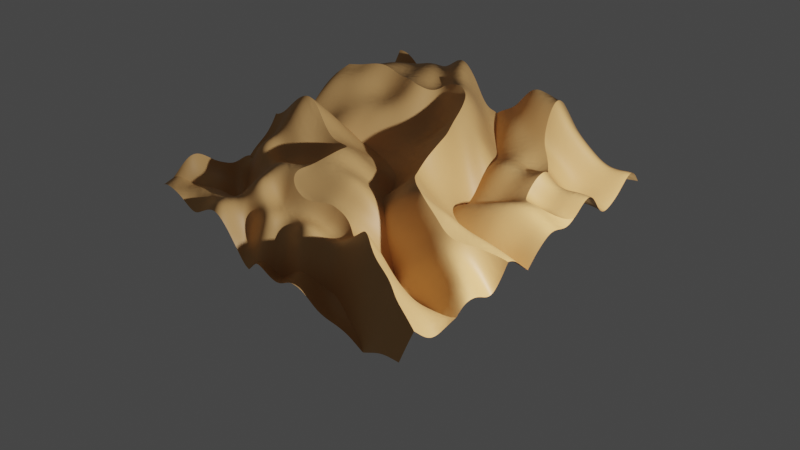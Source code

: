 # Source: sand.blend  (saved by Blender 3.4.6; exported with 4.5.12 LTS)
import bpy
from mathutils import Matrix  # noqa: F401  (used for matrix-valued properties, if any)

bpy.ops.wm.read_factory_settings(use_empty=True)
scene = bpy.context.scene
scene.name = 'Scene'

# ---- collections
col_collection = bpy.data.collections.new('Collection'); scene.collection.children.link(col_collection)

# ---- materials (node trees are filled in below, after node groups)
mat_sand = bpy.data.materials.new('sand')
mat_sand.use_transparent_shadow = False

# ---- node groups
ng_sand = bpy.data.node_groups.new('sand', 'GeometryNodeTree')
_s = ng_sand.interface.new_socket(name='Geometry', in_out='OUTPUT', socket_type='NodeSocketGeometry')
_s = ng_sand.interface.new_socket(name='Geometry', in_out='INPUT', socket_type='NodeSocketGeometry')
ng_sand.is_modifier = True
_N = ng_sand.nodes; _L = ng_sand.links
n0 = _N.new('NodeGroupOutput'); n0.name = 'Group Output'; n0.location = (1304, 0)
n1 = _N.new('GeometryNodeSetPosition'); n1.name = 'Set Position'; n1.location = (1084, -2)
n2 = _N.new('NodeGroupInput'); n2.name = 'Group Input'; n2.location = (-636, 7)
n3 = _N.new('ShaderNodeCombineXYZ'); n3.name = 'Combine XYZ'; n3.location = (644, -155)
n4 = _N.new('ShaderNodeVectorMath'); n4.name = 'Vector Math'; n4.location = (864, -158)
n5 = _N.new('GeometryNodeSubdivideMesh'); n5.name = 'Subdivide Mesh'; n5.location = (-381, 2)
n5.inputs[1].default_value = 5
n6 = _N.new('GeometryNodeSubdivideMesh'); n6.name = 'Subdivide Mesh.001'; n6.location = (-161, 7)
n6.inputs[1].default_value = 6
n7 = _N.new('ShaderNodeMix'); n7.name = 'Mix'; n7.location = (403, -198)
n7.data_type = 'RGBA'
n8 = _N.new('ShaderNodeTexNoise'); n8.name = 'Noise Texture'; n8.location = (-354, -128)
n8.inputs[2].default_value = 0.4
n8.inputs[3].default_value = 9.537e-07
n8.inputs[4].default_value = 0.0
n8.inputs[8].default_value = 6.7
n9 = _N.new('ShaderNodeTexWave'); n9.name = 'Wave Texture'; n9.location = (-367, -413)
n9.wave_profile = 'TRI'
n9.inputs[1].default_value = 0.4
n9.inputs[2].default_value = 18.1
n9.inputs[3].default_value = 2.6
n9.inputs[6].default_value = 26.1
n10 = _N.new('ShaderNodeMath'); n10.name = 'Math'; n10.location = (183, -402)
n10.operation = 'MULTIPLY'
n11 = _N.new('ShaderNodeValToRGB'); n11.name = 'ColorRamp'; n11.location = (-137, -452)
while len(n11.color_ramp.elements) > 1: n11.color_ramp.elements.remove(n11.color_ramp.elements[-1])
n11.color_ramp.elements[0].position = 0.0; n11.color_ramp.elements[0].color = (0.0, 0.0, 0.0, 1.0)
_e = n11.color_ramp.elements.new(1.0); _e.color = (1.0, 1.0, 1.0, 1.0)
_L.new(n1.outputs[0], n0.inputs[0])
_L.new(n6.outputs[0], n1.inputs[0])
_L.new(n2.outputs[0], n5.inputs[0])
_L.new(n3.outputs[0], n4.inputs[0])
_L.new(n4.outputs[0], n1.inputs[3])
_L.new(n5.outputs[0], n6.inputs[0])
_L.new(n8.outputs[1], n7.inputs[2])
_L.new(n8.outputs[0], n7.inputs[6])
_L.new(n7.outputs[2], n3.inputs[2])
_L.new(n10.outputs[0], n7.inputs[7])
_L.new(n11.outputs[0], n10.inputs[0])
_L.new(n9.outputs[0], n11.inputs[0])
n0.is_active_output = True

# ---- material node trees
mat_sand.use_nodes = True; mat_sand.node_tree.nodes.clear()
_N = mat_sand.node_tree.nodes; _L = mat_sand.node_tree.links
n0 = _N.new('ShaderNodeMath'); n0.name = 'Math'; n0.location = (322, 203)
n0.operation = 'MULTIPLY'
n0.inputs[1].default_value = 0.004
n1 = _N.new('ShaderNodeMix'); n1.name = 'Mix'; n1.location = (100, 135)
n1.data_type = 'RGBA'
n1.inputs[0].default_value = 0.4583
n2 = _N.new('ShaderNodeTexNoise'); n2.name = 'Noise Texture'; n2.location = (-121, -209)
n2.inputs[4].default_value = 0.575
n3 = _N.new('ShaderNodeBsdfPrincipled'); n3.name = 'Principled BSDF'; n3.location = (-253, 305)
n3.distribution = 'GGX'
n3.subsurface_method = 'RANDOM_WALK_SKIN'
n3.inputs[3].default_value = 1.45
n3.inputs[27].default_value = (0.0, 0.0, 0.0, 1.0)
n3.inputs[28].default_value = 1.0
n4 = _N.new('ShaderNodeOutputMaterial'); n4.name = 'Material Output'; n4.location = (678, 300)
n5 = _N.new('ShaderNodeTexWave'); n5.name = 'Wave Texture'; n5.location = (-1067, 82)
n5.inputs[1].default_value = 9.5
n5.inputs[2].default_value = 5.9
n5.inputs[3].default_value = 7.9
n5.inputs[4].default_value = 3.3
n5.inputs[5].default_value = 0.2846
n5.inputs[6].default_value = 86.1
n6 = _N.new('ShaderNodeTexWave'); n6.name = 'Wave Texture.001'; n6.location = (-1036, 401)
n6.wave_profile = 'TRI'
n6.inputs[1].default_value = 3.8
n6.inputs[2].default_value = 7.6
n6.inputs[3].default_value = 11.3
n6.inputs[4].default_value = 4.6
n6.inputs[5].default_value = 0.2846
n6.inputs[6].default_value = 85.7
n7 = _N.new('ShaderNodeMix'); n7.name = 'Mix.001'; n7.location = (-693, 258)
n7.data_type = 'RGBA'
n7.inputs[0].default_value = 1.0
n7.inputs[7].default_value = (0.6631, 0.3494, 0.1166, 1.0)
n8 = _N.new('ShaderNodeMix'); n8.name = 'Mix.002'; n8.location = (-473, 242)
n8.data_type = 'RGBA'
n8.clamp_result = True
n8.inputs[0].default_value = 0.1333
n8.inputs[7].default_value = (0.5, 0.4257, 0.2758, 1.0)
_L.new(n0.outputs[0], n4.inputs[2])
_L.new(n5.outputs[0], n1.inputs[2])
_L.new(n1.outputs[2], n0.inputs[0])
_L.new(n5.outputs[0], n1.inputs[6])
_L.new(n2.outputs[1], n1.inputs[7])
_L.new(n3.outputs[0], n4.inputs[0])
_L.new(n6.outputs[1], n7.inputs[6])
_L.new(n7.outputs[2], n8.inputs[2])
_L.new(n7.outputs[2], n8.inputs[6])
_L.new(n8.outputs[2], n3.inputs[0])
n4.is_active_output = True

# ---- world
world_world = bpy.data.worlds.new('World'); scene.world = world_world
world_world.use_nodes = True; world_world.node_tree.nodes.clear()
_N = world_world.node_tree.nodes; _L = world_world.node_tree.links
n0 = _N.new('ShaderNodeOutputWorld'); n0.name = 'World Output'; n0.location = (300, 300)
n1 = _N.new('ShaderNodeBackground'); n1.name = 'Background'; n1.location = (10, 300)
n1.inputs[0].default_value = (0.05088, 0.05088, 0.05088, 1.0)
_L.new(n1.outputs[0], n0.inputs[0])
n0.is_active_output = True
world_world.color = (0.05088, 0.05088, 0.05088)
world_world.use_sun_shadow = False
world_world.sun_shadow_jitter_overblur = 0.0

# ---- cameras
cam_camera = bpy.data.cameras.new('Camera')
cam_camera.clip_end = 100.0
cam_camera.ortho_scale = 7.314

# ---- lights
light_light = bpy.data.lights.new('Light', 'POINT')
light_light.transmission_factor = 0.0
light_light.energy = 2000.0
light_light.shadow_soft_size = 0.1
light_light.shadow_maximum_resolution = 0.006
light_light.use_absolute_resolution = True

# ---- meshes
me_plane = bpy.data.meshes.new('Plane')
me_plane.from_pydata([(-1.0, -1.0, 0.0), (1.0, -1.0, 0.0), (-1.0, 1.0, 0.0), (1.0, 1.0, 0.0)], [], [(0, 1, 3, 2)])
_uv = me_plane.uv_layers.new(name='UVMap')
_uv.uv.foreach_set('vector', [0.0, 0.0, 1.0, 0.0, 1.0, 1.0, 0.0, 1.0])
me_plane.materials.append(mat_sand)
me_plane.update()

# ---- objects
ob_light = bpy.data.objects.new('Light', light_light)
ob_camera = bpy.data.objects.new('Camera', cam_camera)
ob_plane = bpy.data.objects.new('Plane', me_plane)

# ---- transforms, parenting, visibility, modifiers, constraints
ob_light.location = (0.1156, -6.22, 4.435)
ob_light.rotation_euler = (0.6503, 0.05522, 1.866)
ob_light.lock_rotations_4d = False
ob_light.empty_display_type = 'ARROWS'
ob_light.color = (0.0, 0.0, 0.0, 0.0)
ob_light.lineart.crease_threshold = 0.0
ob_camera.location = (-11.09, -11.27, 14.69)
ob_camera.rotation_euler = (0.8223, 0.005998, -0.783)
ob_camera.lock_rotations_4d = False
ob_camera.empty_display_type = 'ARROWS'
ob_camera.color = (0.0, 0.0, 0.0, 0.0)
ob_camera.display_type = 'WIRE'
ob_camera.lineart.crease_threshold = 0.0
ob_plane.location = (0.0, 0.0, 0.0)
ob_plane.scale = (3.153, 3.153, 3.153)
_m = ob_plane.modifiers.new('GeometryNodes', 'NODES')
_m.node_group = ng_sand

# ---- collection membership
col_collection.objects.link(ob_light)
col_collection.objects.link(ob_camera)
col_collection.objects.link(ob_plane)

# ---- scene / render settings (as saved in the file)
scene.camera = ob_camera
scene.frame_start = 1; scene.frame_end = 250; scene.frame_set(1)
scene.render.engine = 'BLENDER_EEVEE_NEXT'
scene.cycles.sampling_pattern = 'TABULATED_SOBOL'
scene.cycles.use_light_tree = False
scene.view_settings.view_transform = 'Filmic'
bpy.context.view_layer.update()
